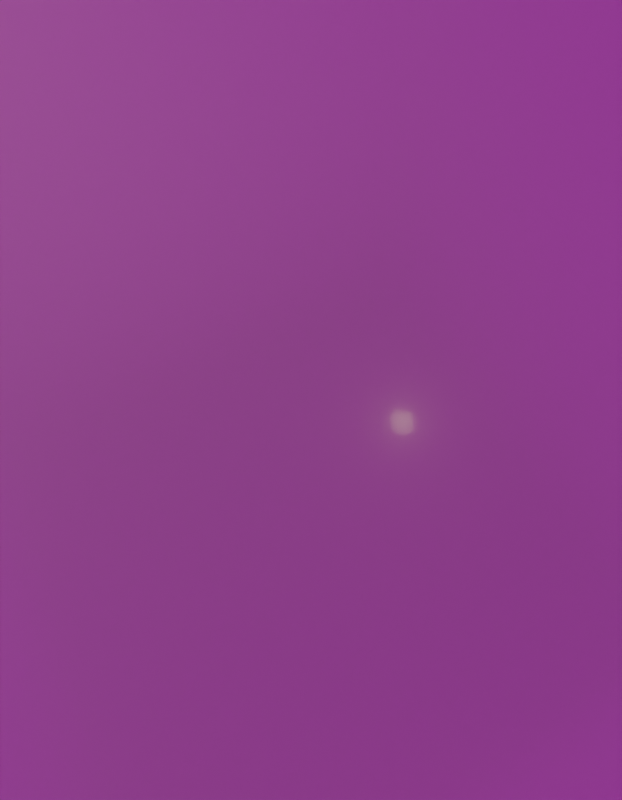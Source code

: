 # Source: layout_lighting.blend  (saved by Blender 4.0.36; exported with 4.5.12 LTS)
import bpy
from mathutils import Matrix  # noqa: F401  (used for matrix-valued properties, if any)

bpy.ops.wm.read_factory_settings(use_empty=True)
scene = bpy.context.scene
scene.name = 'Scene'

# ---- collections
col_cameras = bpy.data.collections.new('Cameras'); scene.collection.children.link(col_cameras)
col_lighting = bpy.data.collections.new('Lighting'); scene.collection.children.link(col_lighting)
col_solidobjects = bpy.data.collections.new('SolidObjects')  # instanced only; not linked into the scene

# ---- images (referenced by path relative to the original .blend; pixels are not part of the script)
import os
ASSET_DIR = os.environ.get("B2B_ASSET_DIR", "")  # directory of the original .blend (textures are referenced by path, not embedded)
HERE = os.path.dirname(os.path.abspath(__file__))  # packed textures are extracted next to this script under _unpacked/

def load_image(name, relpath, width, height, colorspace="sRGB"):
    """Load a texture the original file referenced (path relative to the .blend, or extracted next to this script)."""
    p = next((c for c in (os.path.join(HERE, relpath), os.path.join(ASSET_DIR, relpath)) if relpath and os.path.exists(c)), "")
    if p:
        img = bpy.data.images.load(p, check_existing=True)
        img.name = name
    else:  # same state as the original file: an image datablock whose file is absent (Cycles renders it pink)
        img = bpy.data.images.new(name, width, height)
        img.source = "FILE"
        img.filepath = "//" + (relpath or name)
    img.colorspace_settings.name = colorspace
    return img
img_abandoned_tiled_room_2k_hdr = load_image('abandoned_tiled_room_2k.hdr', 'assets/hdris/abandoned_tiled_room_2k.hdr', 1024, 1024, 'Linear Rec.709')

# ---- materials (node trees are filled in below, after node groups)
mat_material = bpy.data.materials.new('Material')

# ---- node groups
ng_warmth__gaffer = bpy.data.node_groups.new('Warmth (Gaffer)', 'ShaderNodeTree')
_s = ng_warmth__gaffer.interface.new_socket(name='Image', in_out='OUTPUT', socket_type='NodeSocketColor')
_s = ng_warmth__gaffer.interface.new_socket(name='Image', in_out='INPUT', socket_type='NodeSocketColor')
_s = ng_warmth__gaffer.interface.new_socket(name='Temp', in_out='INPUT', socket_type='NodeSocketFloat')
_s.min_value = -100.0
_s.max_value = 100.0
_s = ng_warmth__gaffer.interface.new_socket(name='Tint', in_out='INPUT', socket_type='NodeSocketFloat')
_s.min_value = -100.0
_s.max_value = 100.0
_N = ng_warmth__gaffer.nodes; _L = ng_warmth__gaffer.links
n0 = _N.new('NodeGroupInput'); n0.name = 'Group Input'; n0.location = (-70, -478)
n1 = _N.new('NodeGroupOutput'); n1.name = 'Group Output'; n1.location = (1033, -158)
n2 = _N.new('ShaderNodeMath'); n2.name = 'Math'; n2.location = (214, -339)
n2.operation = 'DIVIDE'
n2.inputs[1].default_value = 150.0
n3 = _N.new('ShaderNodeMath'); n3.name = 'Math.001'; n3.location = (407, -336)
n3.inputs[1].default_value = 1.0
n4 = _N.new('ShaderNodeSeparateXYZ'); n4.name = 'Separate XYZ'; n4.location = (408, -168)
n5 = _N.new('ShaderNodeMath'); n5.name = 'Math.002'; n5.location = (627, 85)
n5.operation = 'MULTIPLY'
n6 = _N.new('ShaderNodeMath'); n6.name = 'Math.003'; n6.location = (627, -91)
n6.operation = 'MULTIPLY'
n7 = _N.new('ShaderNodeMath'); n7.name = 'Math.004'; n7.location = (627, -240)
n7.operation = 'DIVIDE'
n8 = _N.new('ShaderNodeMath'); n8.name = 'Math.005'; n8.location = (214, -548)
n8.operation = 'DIVIDE'
n8.inputs[1].default_value = 150.0
n9 = _N.new('ShaderNodeMath'); n9.name = 'Math.006'; n9.location = (407, -529)
n9.inputs[1].default_value = 1.0
n10 = _N.new('ShaderNodeCombineXYZ'); n10.name = 'Combine XYZ'; n10.location = (808, -163)
_L.new(n0.outputs[1], n2.inputs[0])
_L.new(n2.outputs[0], n3.inputs[0])
_L.new(n3.outputs[0], n5.inputs[1])
_L.new(n3.outputs[0], n7.inputs[1])
_L.new(n0.outputs[2], n8.inputs[0])
_L.new(n8.outputs[0], n9.inputs[0])
_L.new(n9.outputs[0], n6.inputs[1])
_L.new(n0.outputs[0], n4.inputs[0])
_L.new(n4.outputs[0], n5.inputs[0])
_L.new(n4.outputs[1], n6.inputs[0])
_L.new(n4.outputs[2], n7.inputs[0])
_L.new(n5.outputs[0], n10.inputs[0])
_L.new(n6.outputs[0], n10.inputs[1])
_L.new(n7.outputs[0], n10.inputs[2])
_L.new(n10.outputs[0], n1.inputs[0])
n1.is_active_output = True

# ---- material node trees
mat_material.use_nodes = True; mat_material.node_tree.nodes.clear()
_N = mat_material.node_tree.nodes; _L = mat_material.node_tree.links
n0 = _N.new('ShaderNodeTexCoord'); n0.name = 'Texture Coordinate'; n0.location = (-709, 44)
n1 = _N.new('ShaderNodeSeparateXYZ'); n1.name = 'Separate XYZ'; n1.location = (-500, 24)
n2 = _N.new('ShaderNodeValue'); n2.name = 'Value.001'; n2.location = (-553, 133)
n2.label = 'Bottom'
n2.outputs[0].default_value = -0.77
n3 = _N.new('ShaderNodeValue'); n3.name = 'Value'; n3.location = (-551, 223)
n3.label = 'Top'
n3.outputs[0].default_value = 1.46
n4 = _N.new('ShaderNodeValToRGB'); n4.name = 'Color Ramp'; n4.location = (149, 213)
while len(n4.color_ramp.elements) > 1: n4.color_ramp.elements.remove(n4.color_ramp.elements[-1])
n4.color_ramp.elements[0].position = 0.1182; n4.color_ramp.elements[0].color = (1.0, 1.0, 1.0, 1.0)
_e = n4.color_ramp.elements.new(1.0); _e.color = (0.0, 0.0, 0.0, 1.0)
n5 = _N.new('ShaderNodeMapRange'); n5.name = 'Map Range'; n5.location = (-60, 297)
n6 = _N.new('ShaderNodeVolumeScatter'); n6.name = 'Volume Scatter'; n6.location = (727, 153)
n6.width = 140
n6.inputs[2].default_value = -0.1
n7 = _N.new('ShaderNodeMapRange'); n7.name = 'Map Range.001'; n7.location = (483, 237)
n7.inputs[4].default_value = 0.02
n8 = _N.new('ShaderNodeOutputMaterial'); n8.name = 'Material Output'; n8.location = (977, 311)
_L.new(n0.outputs[3], n1.inputs[0])
_L.new(n1.outputs[2], n5.inputs[0])
_L.new(n3.outputs[0], n5.inputs[2])
_L.new(n2.outputs[0], n5.inputs[1])
_L.new(n5.outputs[0], n4.inputs[0])
_L.new(n4.outputs[0], n7.inputs[0])
_L.new(n6.outputs[0], n8.inputs[1])
_L.new(n7.outputs[0], n6.inputs[1])
n8.is_active_output = True

# ---- world
world_world = bpy.data.worlds.new('World'); scene.world = world_world
world_world.use_nodes = True; world_world.node_tree.nodes.clear()
_N = world_world.node_tree.nodes; _L = world_world.node_tree.links
n0 = _N.new('ShaderNodeOutputWorld'); n0.name = 'World Output'; n0.location = (300, 300)
n1 = _N.new('ShaderNodeBackground'); n1.name = 'Background'; n1.location = (10, 300)
n1.inputs[0].default_value = (0.05088, 0.05088, 0.05088, 1.0)
n2 = _N.new('ShaderNodeTexCoord'); n2.name = 'HDRIHandler_ShaderNodeTexCoord'; n2.location = (-951, 100)
n3 = _N.new('ShaderNodeMapping'); n3.name = 'HDRIHandler_ShaderNodeMapping'; n3.location = (-760, 141)
n3.inputs[2].default_value = (0.0, 0.0, -2.126)
n4 = _N.new('ShaderNodeGamma'); n4.name = 'HDRIHandler_ShaderNodeGamma'; n4.location = (-72, 60)
n4.inputs[1].default_value = 0.5
n5 = _N.new('ShaderNodeHueSaturation'); n5.name = 'HDRIHandler_ShaderNodeHueSaturation'; n5.location = (118, 81)
n5.mute = True
n6 = _N.new('ShaderNodeBackground'); n6.name = 'HDRIHandler_ShaderNodeBackground'; n6.location = (318, 48)
n6.inputs[1].default_value = 0.5
n7 = _N.new('ShaderNodeValue'); n7.name = 'HDRIHandler_ShaderNodeValue'; n7.location = (-95, -540)
n7.outputs[0].default_value = 1.0
n8 = _N.new('ShaderNodeSeparateHSV'); n8.name = 'HDRIHandler_ShaderNodeSeparateHSV'; n8.location = (-95, -404)
n9 = _N.new('ShaderNodeMath'); n9.name = 'HDRIHandler_ShaderNodeMath'; n9.location = (111, -502)
n9.operation = 'GREATER_THAN'
n10 = _N.new('ShaderNodeMixRGB'); n10.name = 'HDRIHandler_ShaderNodeMixRGB'; n10.location = (316, -492)
n11 = _N.new('ShaderNodeCombineHSV'); n11.name = 'HDRIHandler_ShaderNodeCombineHSV'; n11.location = (528, -405)
n12 = _N.new('ShaderNodeGamma'); n12.name = 'HDRIHandler_ShaderNodeGamma_B'; n12.location = (-72, -160)
n12.inputs[1].default_value = 0.5
n13 = _N.new('ShaderNodeHueSaturation'); n13.name = 'HDRIHandler_ShaderNodeHueSaturation_B'; n13.location = (118, -139)
n13.mute = True
n14 = _N.new('ShaderNodeGroup'); n14.name = 'HDRIHandler_Warmth_B'; n14.location = (-262, -147)
n14.mute = True
n14.node_tree = ng_warmth__gaffer
n14.inputs[1].default_value = 0.0
n14.inputs[2].default_value = 0.0
n15 = _N.new('ShaderNodeBackground'); n15.name = 'HDRIHandler_ShaderNodeBackground_B'; n15.location = (318, -172)
n15.inputs[1].default_value = 0.5
n16 = _N.new('ShaderNodeMixShader'); n16.name = 'HDRIHandler_ShaderNodeMixShader'; n16.location = (524, 59)
n17 = _N.new('ShaderNodeLightPath'); n17.name = 'HDRIHandler_ShaderNodeLightPath'; n17.location = (124, 426)
n18 = _N.new('ShaderNodeGroup'); n18.name = 'HDRIHandler_Warmth'; n18.location = (-262, 73)
n18.mute = True
n18.node_tree = ng_warmth__gaffer
n18.inputs[1].default_value = 0.0
n18.inputs[2].default_value = 0.0
n19 = _N.new('ShaderNodeTexEnvironment'); n19.name = 'HDRIHandler_ShaderNodeTexEnvironment'; n19.location = (-568, 123)
n19.image = img_abandoned_tiled_room_2k_hdr
n20 = _N.new('ShaderNodeTexEnvironment'); n20.name = 'HDRIHandler_ShaderNodeTexEnvironment_B'; n20.location = (-568, -128)
_L.new(n2.outputs[0], n3.inputs[0])
_L.new(n3.outputs[0], n19.inputs[0])
_L.new(n19.outputs[0], n18.inputs[0])
_L.new(n18.outputs[0], n4.inputs[0])
_L.new(n4.outputs[0], n5.inputs[4])
_L.new(n5.outputs[0], n8.inputs[0])
_L.new(n8.outputs[0], n11.inputs[0])
_L.new(n8.outputs[1], n11.inputs[1])
_L.new(n8.outputs[2], n9.inputs[0])
_L.new(n8.outputs[2], n10.inputs[1])
_L.new(n7.outputs[0], n9.inputs[1])
_L.new(n7.outputs[0], n10.inputs[2])
_L.new(n9.outputs[0], n10.inputs[0])
_L.new(n10.outputs[0], n11.inputs[2])
_L.new(n3.outputs[0], n20.inputs[0])
_L.new(n20.outputs[0], n14.inputs[0])
_L.new(n14.outputs[0], n12.inputs[0])
_L.new(n12.outputs[0], n13.inputs[4])
_L.new(n13.outputs[0], n15.inputs[0])
_L.new(n6.outputs[0], n16.inputs[1])
_L.new(n15.outputs[0], n16.inputs[2])
_L.new(n17.outputs[0], n16.inputs[0])
_L.new(n6.outputs[0], n0.inputs[0])
_L.new(n11.outputs[0], n6.inputs[0])
n0.is_active_output = True
world_world.color = (0.05088, 0.05088, 0.05088)
world_world.use_sun_shadow = False
world_world.sun_shadow_jitter_overblur = 0.0

# ---- cameras
cam_camera = bpy.data.cameras.new('Camera')
cam_camera.lens = 24.0
cam_camera.dof.use_dof = True
cam_camera.dof.aperture_fstop = 22.0
cam_camera.dof.aperture_blades = 8
cam_camera.dof.aperture_ratio = 2.0

# ---- lights
light_point = bpy.data.lights.new('Point', 'POINT')
light_point.color = (1.0, 0.7164, 0.4138)
light_point.transmission_factor = 0.0
light_point.use_soft_falloff = False
light_point.energy = 4e+04
light_point.shadow_soft_size = 3.0
light_point.shadow_maximum_resolution = 0.006
light_point.use_absolute_resolution = True
light_sun = bpy.data.lights.new('Sun', 'SUN')
light_sun.transmission_factor = 0.0
light_sun.angle = 0.05979
light_sun.energy = 0.2
light_sun.use_nodes = True; light_sun.node_tree.nodes.clear()
_N = light_sun.node_tree.nodes; _L = light_sun.node_tree.links
n0 = _N.new('ShaderNodeEmission'); n0.name = 'Emission'; n0.location = (10, 300)
n1 = _N.new('ShaderNodeOutputLight'); n1.name = 'Light Output'; n1.location = (300, 300)
n2 = _N.new('ShaderNodeBlackbody'); n2.name = 'Blackbody'; n2.location = (-190, 261)
n2.inputs[0].default_value = 5000.0
_L.new(n0.outputs[0], n1.inputs[0])
_L.new(n2.outputs[0], n0.inputs[0])
n1.is_active_output = True
light_point_001 = bpy.data.lights.new('Point.001', 'POINT')
light_point_001.color = (1.0, 0.7164, 0.4138)
light_point_001.transmission_factor = 0.0
light_point_001.use_soft_falloff = False
light_point_001.energy = 1500.0
light_point_001.shadow_soft_size = 2.0
light_point_001.shadow_maximum_resolution = 0.006
light_point_001.use_absolute_resolution = True

# ---- meshes
me_cube_001 = bpy.data.meshes.new('Cube.001')
me_cube_001.from_pydata([(-1.0, -1.0, -0.7092), (-1.0, -1.0, 1.433), (-1.0, 1.0, -0.7092), (-1.0, 1.0, 1.433), (1.0, -1.0, -0.7092), (1.0, -1.0, 1.433), (1.0, 1.0, -0.7092), (1.0, 1.0, 1.433)], [], [(0, 1, 3, 2), (2, 3, 7, 6), (6, 7, 5, 4), (4, 5, 1, 0), (2, 6, 4, 0), (7, 3, 1, 5)])
_uv = me_cube_001.uv_layers.new(name='UVMap')
_uv.uv.foreach_set('vector', [0.375, 0.0, 0.625, 0.0, 0.625, 0.25, 0.375, 0.25, 0.375, 0.25, 0.625, 0.25, 0.625, 0.5, 0.375, 0.5, 0.375, 0.5, 0.625, 0.5, 0.625, 0.75, 0.375, 0.75, 0.375, 0.75, 0.625, 0.75, 0.625, 1.0, 0.375, 1.0, 0.125, 0.5, 0.375, 0.5, 0.375, 0.75, 0.125, 0.75, 0.625, 0.5, 0.875, 0.5, 0.875, 0.75, 0.625, 0.75])
me_cube_001.materials.append(mat_material)
me_cube_001.update()
me_cube_002 = bpy.data.meshes.new('Cube.002')
me_cube_002.from_pydata([(-1.0, -1.0, -1.0), (-1.0, -1.0, 1.0), (-1.0, 1.0, -1.0), (-1.0, 1.0, 1.0), (1.0, -1.0, -1.0), (1.0, -1.0, 1.0), (1.0, 1.0, -1.0), (1.0, 1.0, 1.0)], [], [(0, 1, 3, 2), (2, 3, 7, 6), (6, 7, 5, 4), (4, 5, 1, 0), (2, 6, 4, 0), (7, 3, 1, 5)])
_uv = me_cube_002.uv_layers.new(name='UVMap')
_uv.uv.foreach_set('vector', [0.375, 0.0, 0.625, 0.0, 0.625, 0.25, 0.375, 0.25, 0.375, 0.25, 0.625, 0.25, 0.625, 0.5, 0.375, 0.5, 0.375, 0.5, 0.625, 0.5, 0.625, 0.75, 0.375, 0.75, 0.375, 0.75, 0.625, 0.75, 0.625, 1.0, 0.375, 1.0, 0.125, 0.5, 0.375, 0.5, 0.375, 0.75, 0.125, 0.75, 0.625, 0.5, 0.875, 0.5, 0.875, 0.75, 0.625, 0.75])
me_cube_002.update()

# ---- objects
ob_solidobjects = bpy.data.objects.new('SolidObjects', None)
ob_camera = bpy.data.objects.new('Camera', cam_camera)
ob_focus = bpy.data.objects.new('Focus', None)
ob_point = bpy.data.objects.new('Point', light_point)
ob_sun = bpy.data.objects.new('Sun', light_sun)
ob_volumetric_fog = bpy.data.objects.new('Volumetric Fog', me_cube_001)
ob_point_001 = bpy.data.objects.new('Point.001', light_point_001)
ob_cube_001 = bpy.data.objects.new('Cube.001', me_cube_002)

# ---- transforms, parenting, visibility, modifiers, constraints
ob_solidobjects.location = (0.0, 0.0, 0.0)
ob_solidobjects.instance_type = 'COLLECTION'
ob_camera.location = (14.33, 28.07, 20.99)
ob_camera.rotation_euler = (0.5551, -1.747e-05, 2.654)
ob_focus.location = (5.534, 12.14, -0.5144)
ob_point.location = (20.48, 3.658, 24.94)
ob_point.rotation_euler = (-0.06389, 1.31, -0.04907)
ob_point.scale = (14.31, 14.31, 14.31)
ob_sun.location = (8.205, 28.73, 12.16)
ob_sun.rotation_euler = (0.0494, 0.4099, 0.07689)
ob_volumetric_fog.location = (0.1484, -0.5659, -44.31)
ob_volumetric_fog.scale = (45.66, 45.66, 50.26)
ob_volumetric_fog.display_type = 'WIRE'
ob_volumetric_fog.display.show_shadows = False
ob_point_001.location = (-17.01, -1.043, -50.54)
ob_point_001.rotation_euler = (-0.06389, 1.31, -0.04907)
ob_point_001.scale = (14.31, 14.31, 14.31)
ob_cube_001.location = (7.885, -47.36, 0.8324)
cam_camera.dof.focus_object = ob_focus
ob_solidobjects.instance_collection = col_solidobjects

# ---- collection membership
scene.collection.objects.link(ob_solidobjects)
col_cameras.objects.link(ob_camera)
col_lighting.objects.link(ob_focus)
col_lighting.objects.link(ob_point)
col_lighting.objects.link(ob_sun)
col_lighting.objects.link(ob_volumetric_fog)
col_lighting.objects.link(ob_point_001)
col_lighting.objects.link(ob_cube_001)

# ---- scene / render settings (as saved in the file)
scene.camera = ob_camera
scene.frame_start = 1; scene.frame_end = 250; scene.frame_set(2)
scene.render.engine = 'CYCLES'
scene.render.resolution_x = 1493
scene.render.resolution_y = 1920
scene.cycles.sampling_pattern = 'TABULATED_SOBOL'
scene.cycles.diffuse_bounces = 2
scene.cycles.glossy_bounces = 2
scene.cycles.transparent_max_bounces = 5
scene.cycles.sample_clamp_indirect = 50.0
scene.eevee.volumetric_start = 1.0
scene.eevee.volumetric_end = 5000.0
scene.view_settings.look = 'AgX - Punchy'
bpy.context.view_layer.update()

